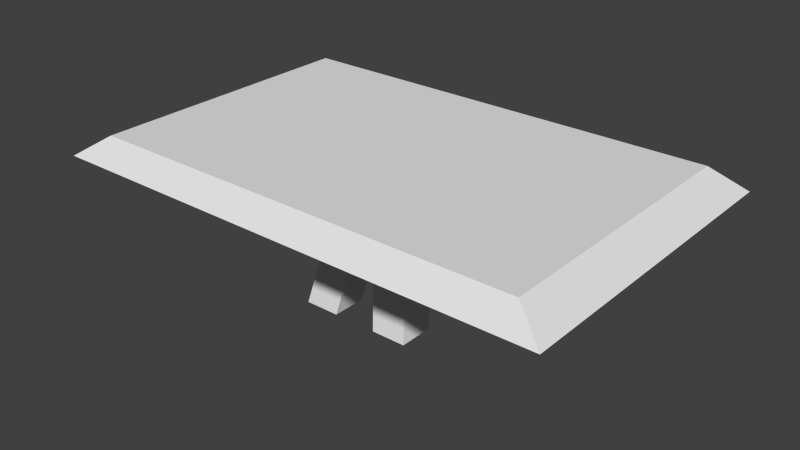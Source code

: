 # Source: table3.blend  (saved by Blender 2.76.0; exported with 4.5.12 LTS)
import bpy
from mathutils import Matrix  # noqa: F401  (used for matrix-valued properties, if any)

bpy.ops.wm.read_factory_settings(use_empty=True)
scene = bpy.context.scene
scene.name = 'Scene'

# ---- collections
col_collection_1 = bpy.data.collections.new('Collection 1'); scene.collection.children.link(col_collection_1)

# ---- materials (node trees are filled in below, after node groups)
mat_table_002 = bpy.data.materials.new('Table.002')
mat_table_002.alpha_threshold = 0.0
mat_table_002.use_transparent_shadow = False
mat_table_002.roughness = 0.5

# ---- material node trees

# ---- world
world_world = bpy.data.worlds.new('World'); scene.world = world_world
world_world.color = (0.05088, 0.05088, 0.05088)
world_world.use_sun_shadow = False
world_world.sun_shadow_jitter_overblur = 0.0
world_world.cycles.sampling_method = 'MANUAL'
world_world.cycles.sample_map_resolution = 256

# ---- meshes
me_cube_004 = bpy.data.meshes.new('Cube.004')
me_cube_004.from_pydata([(4.094, -2.605, 2.019), (3.579, -2.278, 2.371), (0.9195, -1.03, 0.003323), (0.5651, -0.5651, 2.042), (0.3544, -1.03, 0.003323), (0.9195, -0.4651, 0.003323), (0.3544, -0.4651, 0.003323), (-4.094, -2.605, 2.019), (-3.579, -2.278, 2.371), (0.0, -2.278, 2.371), (0.0, -2.605, 2.019), (-0.9195, -1.03, 0.003323), (-0.5651, -0.5651, 2.042), (0.0, -0.5651, 2.042), (-0.3544, -1.03, 0.003323), (-0.9195, -0.4651, 0.003323), (-0.3544, -0.4651, 0.003323), (4.094, 2.605, 2.019), (3.579, 2.278, 2.371), (3.579, 0.0, 2.371), (4.094, 0.0, 2.019), (0.9195, 1.03, 0.003323), (0.5651, 0.5651, 2.042), (0.3544, 1.03, 0.003323), (0.5651, 0.0, 2.042), (0.9195, 0.4651, 0.003323), (0.3544, 0.4651, 0.003323), (-4.094, 2.605, 2.019), (-3.579, 2.278, 2.371), (0.0, 2.278, 2.371), (0.0, 2.605, 2.019), (-3.579, 0.0, 2.371), (-4.094, 0.0, 2.019), (0.0, 0.0, 2.371), (0.0, 0.0, 2.019), (-0.9195, 1.03, 0.003323), (-0.5651, 0.5651, 2.042), (0.0, 0.5651, 2.042), (-0.3544, 1.03, 0.003323), (-0.5651, 0.0, 2.042), (-0.9195, 0.4651, 0.003323), (0.0, 0.0, 2.042), (-0.3544, 0.4651, 0.003323)], [], [(0, 20, 19), (0, 19, 1), (10, 0, 1), (10, 1, 9), (1, 19, 33), (1, 33, 9), (20, 0, 10), (20, 10, 34), (24, 3, 2), (24, 2, 5), (3, 13, 4), (3, 4, 2), (3, 24, 41), (3, 41, 13), (4, 6, 5), (4, 5, 2), (13, 41, 6), (13, 6, 4), (24, 5, 6), (24, 6, 41), (31, 32, 7), (31, 7, 8), (8, 7, 10), (8, 10, 9), (8, 9, 33), (8, 33, 31), (10, 7, 32), (10, 32, 34), (39, 15, 11), (39, 11, 12), (12, 11, 14), (12, 14, 13), (12, 13, 41), (12, 41, 39), (14, 11, 15), (14, 15, 16), (13, 14, 16), (13, 16, 41), (39, 41, 16), (39, 16, 15), (19, 20, 17), (19, 17, 18), (18, 17, 30), (18, 30, 29), (18, 29, 33), (18, 33, 19), (30, 17, 20), (30, 20, 34), (24, 25, 21), (24, 21, 22), (22, 21, 23), (22, 23, 37), (22, 37, 41), (22, 41, 24), (23, 21, 25), (23, 25, 26), (37, 23, 26), (37, 26, 41), (24, 41, 26), (24, 26, 25), (31, 28, 27), (31, 27, 32), (28, 29, 30), (28, 30, 27), (28, 31, 33), (28, 33, 29), (30, 34, 32), (30, 32, 27), (39, 36, 35), (39, 35, 40), (36, 37, 38), (36, 38, 35), (36, 39, 41), (36, 41, 37), (38, 42, 40), (38, 40, 35), (37, 41, 42), (37, 42, 38), (39, 40, 42), (39, 42, 41)])
me_cube_004.materials.append(mat_table_002)
me_cube_004.use_remesh_preserve_volume = False
me_cube_004.use_remesh_preserve_attributes = False
me_cube_004.use_mirror_vertex_groups = False
me_cube_004.update()

# ---- objects
ob_cube = bpy.data.objects.new('Cube', me_cube_004)

# ---- transforms, parenting, visibility, modifiers, constraints
ob_cube.location = (0.0, 0.0, 0.0)
ob_cube.lineart.crease_threshold = 0.0

# ---- collection membership
col_collection_1.objects.link(ob_cube)

# ---- scene / render settings (as saved in the file)
scene.frame_start = 1; scene.frame_end = 250; scene.frame_set(1)
scene.render.engine = 'BLENDER_EEVEE_NEXT'
scene.render.resolution_percentage = 50
scene.render.dither_intensity = 0.0
scene.cycles.use_denoising = False
scene.cycles.samples = 10
scene.cycles.sampling_pattern = 'TABULATED_SOBOL'
scene.cycles.light_sampling_threshold = 0.0
scene.cycles.use_adaptive_sampling = False
scene.cycles.use_light_tree = False
scene.cycles.blur_glossy = 0.0
scene.cycles.pixel_filter_type = 'GAUSSIAN'
scene.cycles.sample_clamp_indirect = 0.0
scene.view_settings.view_transform = 'Standard'
bpy.context.view_layer.update()

# ---- added for rendering (the .blend has no active camera and no usable light): camera, sun
cam_auto = bpy.data.cameras.new('AutoCamera')
cam_auto.lens = 50.0
cam_auto.sensor_width = 36.0
cam_auto.clip_end = 1000.0
ob_auto_camera = bpy.data.objects.new('AutoCamera', cam_auto)
scene.collection.objects.link(ob_auto_camera)
ob_auto_camera.location = (9.24235, -11.0908, 8.58123)
ob_auto_camera.rotation_euler = (1.09748, -7.21219e-08, 0.694738)
scene.camera = ob_auto_camera
light_auto_sun = bpy.data.lights.new('AutoSun', 'SUN')
light_auto_sun.energy = 3.0
light_auto_sun.angle = 0.0523599
ob_auto_sun = bpy.data.objects.new('AutoSun', light_auto_sun)
scene.collection.objects.link(ob_auto_sun)
ob_auto_sun.rotation_euler = (0.872665, 0.174533, 0.523599)
bpy.context.view_layer.update()
